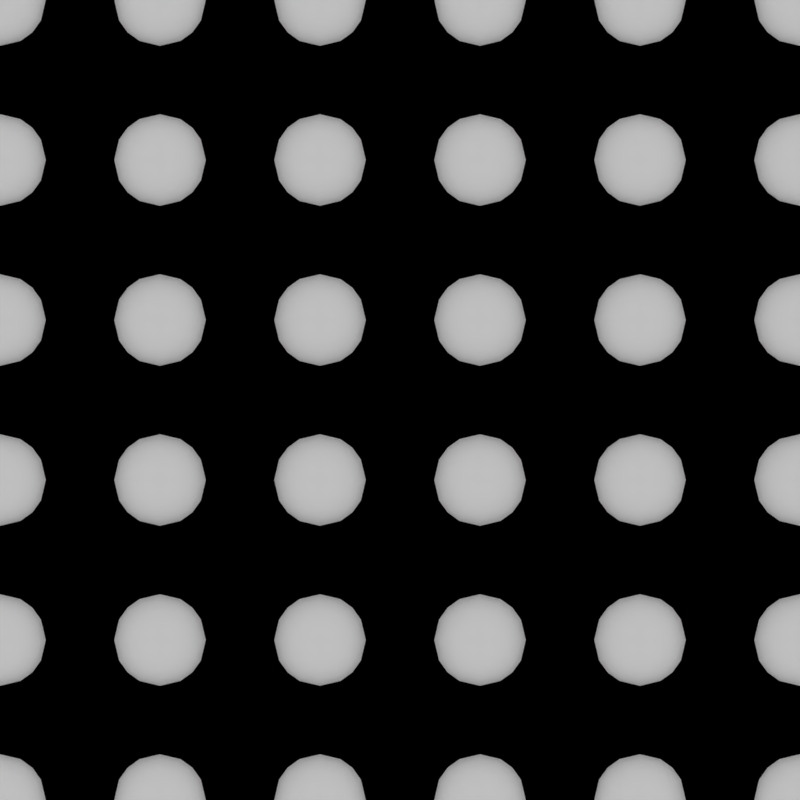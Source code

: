 # Source: grip_bumps_regular.blend  (saved by Blender 2.78.0; exported with 4.5.12 LTS)
import bpy
from mathutils import Matrix  # noqa: F401  (used for matrix-valued properties, if any)

bpy.ops.wm.read_factory_settings(use_empty=True)
scene = bpy.context.scene
scene.name = 'Scene'

# ---- collections
col_collection_1 = bpy.data.collections.new('Collection 1'); scene.collection.children.link(col_collection_1)
col_collection_2 = bpy.data.collections.new('Collection 2'); scene.collection.children.link(col_collection_2)
col_collection_3 = bpy.data.collections.new('Collection 3'); scene.collection.children.link(col_collection_3)
col_collection_3.hide_render = True
col_collection_3.hide_viewport = True

# ---- images (referenced by path relative to the original .blend; pixels are not part of the script)
import os
ASSET_DIR = os.environ.get("B2B_ASSET_DIR", "")  # directory of the original .blend (textures are referenced by path, not embedded)
HERE = os.path.dirname(os.path.abspath(__file__))  # packed textures are extracted next to this script under _unpacked/

def load_image(name, relpath, width, height, colorspace="sRGB"):
    """Load a texture the original file referenced (path relative to the .blend, or extracted next to this script)."""
    p = next((c for c in (os.path.join(HERE, relpath), os.path.join(ASSET_DIR, relpath)) if relpath and os.path.exists(c)), "")
    if p:
        img = bpy.data.images.load(p, check_existing=True)
        img.name = name
    else:  # same state as the original file: an image datablock whose file is absent (Cycles renders it pink)
        img = bpy.data.images.new(name, width, height)
        img.source = "FILE"
        img.filepath = "//" + (relpath or name)
    img.colorspace_settings.name = colorspace
    return img
img_normal_bake = load_image('Normal Bake', '', 1024, 1024, 'sRGB')
img_ao_bake = load_image('AO Bake', '', 1024, 1024, 'sRGB')

# ---- materials (node trees are filled in below, after node groups)
mat_bake_target_material = bpy.data.materials.new('Bake Target Material')
mat_bake_target_material.alpha_threshold = 0.0
mat_bake_target_material.roughness = 0.5
mat_red = bpy.data.materials.new('Red')
mat_red.alpha_threshold = 0.0
mat_red.roughness = 0.5
mat_green = bpy.data.materials.new('Green')
mat_green.alpha_threshold = 0.0
mat_green.roughness = 0.5
mat_blue = bpy.data.materials.new('Blue')
mat_blue.alpha_threshold = 0.0
mat_blue.roughness = 0.5
mat_white = bpy.data.materials.new('White')
mat_white.alpha_threshold = 0.0
mat_white.roughness = 0.5
mat_gray = bpy.data.materials.new('Gray')
mat_gray.alpha_threshold = 0.0
mat_gray.roughness = 0.5
mat_black = bpy.data.materials.new('Black')
mat_black.alpha_threshold = 0.0
mat_black.roughness = 0.5

# ---- node groups
ng_auto_smooth = bpy.data.node_groups.new('Auto Smooth', 'GeometryNodeTree')
_s = ng_auto_smooth.interface.new_socket(name='Geometry', in_out='OUTPUT', socket_type='NodeSocketGeometry')
_s = ng_auto_smooth.interface.new_socket(name='Geometry', in_out='INPUT', socket_type='NodeSocketGeometry')
_s = ng_auto_smooth.interface.new_socket(name='Angle', in_out='INPUT', socket_type='NodeSocketFloat')
_s.subtype = 'ANGLE'
_s.min_value = 0.0
_s.max_value = 3.142
ng_auto_smooth.is_modifier = True
_N = ng_auto_smooth.nodes; _L = ng_auto_smooth.links
n0 = _N.new('NodeGroupOutput'); n0.name = 'Group Output'; n0.location = (480, -100)
n1 = _N.new('NodeGroupInput'); n1.name = 'Group Input'; n1.location = (-420, -300)
n2 = _N.new('NodeGroupInput'); n2.name = 'Group Input.001'; n2.location = (-60, -100)
n3 = _N.new('GeometryNodeSetShadeSmooth'); n3.name = 'Set Shade Smooth'; n3.location = (120, -100)
n3.domain = 'EDGE'
n4 = _N.new('GeometryNodeSetShadeSmooth'); n4.name = 'Set Shade Smooth.001'; n4.location = (300, -100)
n5 = _N.new('GeometryNodeInputMeshEdgeAngle'); n5.name = 'Edge Angle'; n5.location = (-420, -220)
n6 = _N.new('GeometryNodeInputEdgeSmooth'); n6.name = 'Is Edge Smooth'; n6.location = (-60, -160)
n7 = _N.new('GeometryNodeInputShadeSmooth'); n7.name = 'Is Face Smooth'; n7.location = (-240, -340)
n8 = _N.new('FunctionNodeBooleanMath'); n8.name = 'Boolean Math'; n8.location = (-60, -220)
n9 = _N.new('FunctionNodeCompare'); n9.name = 'Compare'; n9.location = (-240, -180)
n9.operation = 'LESS_EQUAL'
_L.new(n5.outputs[0], n9.inputs[0])
_L.new(n4.outputs[0], n0.inputs[0])
_L.new(n1.outputs[1], n9.inputs[1])
_L.new(n9.outputs[0], n8.inputs[0])
_L.new(n7.outputs[0], n8.inputs[1])
_L.new(n2.outputs[0], n3.inputs[0])
_L.new(n6.outputs[0], n3.inputs[1])
_L.new(n3.outputs[0], n4.inputs[0])
_L.new(n8.outputs[0], n3.inputs[2])
n0.is_active_output = True

# ---- material node trees
mat_bake_target_material.use_nodes = True; mat_bake_target_material.node_tree.nodes.clear()
_N = mat_bake_target_material.node_tree.nodes; _L = mat_bake_target_material.node_tree.links
n0 = _N.new('ShaderNodeOutputMaterial'); n0.name = 'Material Output'; n0.location = (300, 300)
n1 = _N.new('ShaderNodeBsdfDiffuse'); n1.name = 'Diffuse BSDF'; n1.location = (10, 300)
n2 = _N.new('ShaderNodeTexImage'); n2.name = 'Image Texture'; n2.location = (418, 134)
n2.label = 'Normal Bake'
n2.width = 140
n2.image = img_normal_bake
n3 = _N.new('ShaderNodeTexImage'); n3.name = 'Image Texture.001'; n3.location = (648, 134)
n3.label = 'AO Bake'
n3.width = 140
n3.image = img_ao_bake
_L.new(n1.outputs[0], n0.inputs[0])
n0.is_active_output = True
mat_red.use_nodes = True; mat_red.node_tree.nodes.clear()
_N = mat_red.node_tree.nodes; _L = mat_red.node_tree.links
n0 = _N.new('ShaderNodeOutputMaterial'); n0.name = 'Material Output'; n0.location = (300, 300)
n1 = _N.new('ShaderNodeBsdfDiffuse'); n1.name = 'Diffuse BSDF'; n1.location = (10, 300)
n1.inputs[0].default_value = (1.0, 0.0, 0.0, 1.0)
_L.new(n1.outputs[0], n0.inputs[0])
n0.is_active_output = True
mat_green.use_nodes = True; mat_green.node_tree.nodes.clear()
_N = mat_green.node_tree.nodes; _L = mat_green.node_tree.links
n0 = _N.new('ShaderNodeOutputMaterial'); n0.name = 'Material Output'; n0.location = (300, 300)
n1 = _N.new('ShaderNodeBsdfDiffuse'); n1.name = 'Diffuse BSDF'; n1.location = (10, 300)
n1.inputs[0].default_value = (0.0, 1.0, 0.0, 1.0)
_L.new(n1.outputs[0], n0.inputs[0])
n0.is_active_output = True
mat_blue.use_nodes = True; mat_blue.node_tree.nodes.clear()
_N = mat_blue.node_tree.nodes; _L = mat_blue.node_tree.links
n0 = _N.new('ShaderNodeOutputMaterial'); n0.name = 'Material Output'; n0.location = (300, 300)
n1 = _N.new('ShaderNodeBsdfDiffuse'); n1.name = 'Diffuse BSDF'; n1.location = (10, 300)
n1.inputs[0].default_value = (0.0, 0.0, 1.0, 1.0)
_L.new(n1.outputs[0], n0.inputs[0])
n0.is_active_output = True
mat_white.use_nodes = True; mat_white.node_tree.nodes.clear()
_N = mat_white.node_tree.nodes; _L = mat_white.node_tree.links
n0 = _N.new('ShaderNodeOutputMaterial'); n0.name = 'Material Output'; n0.location = (300, 300)
n1 = _N.new('ShaderNodeBsdfDiffuse'); n1.name = 'Diffuse BSDF'; n1.location = (10, 300)
n1.inputs[0].default_value = (1.0, 1.0, 1.0, 1.0)
_L.new(n1.outputs[0], n0.inputs[0])
n0.is_active_output = True
mat_gray.use_nodes = True; mat_gray.node_tree.nodes.clear()
_N = mat_gray.node_tree.nodes; _L = mat_gray.node_tree.links
n0 = _N.new('ShaderNodeOutputMaterial'); n0.name = 'Material Output'; n0.location = (300, 300)
n1 = _N.new('ShaderNodeBsdfDiffuse'); n1.name = 'Diffuse BSDF'; n1.location = (10, 300)
n1.inputs[0].default_value = (0.214, 0.214, 0.214, 1.0)
_L.new(n1.outputs[0], n0.inputs[0])
n0.is_active_output = True
mat_black.use_nodes = True; mat_black.node_tree.nodes.clear()
_N = mat_black.node_tree.nodes; _L = mat_black.node_tree.links
n0 = _N.new('ShaderNodeOutputMaterial'); n0.name = 'Material Output'; n0.location = (300, 300)
n1 = _N.new('ShaderNodeBsdfDiffuse'); n1.name = 'Diffuse BSDF'; n1.location = (10, 300)
n1.inputs[0].default_value = (0.0, 0.0, 0.0, 1.0)
_L.new(n1.outputs[0], n0.inputs[0])
n0.is_active_output = True

# ---- world
world_world = bpy.data.worlds.new('World'); scene.world = world_world
world_world.use_nodes = True; world_world.node_tree.nodes.clear()
_N = world_world.node_tree.nodes; _L = world_world.node_tree.links
n0 = _N.new('ShaderNodeOutputWorld'); n0.name = 'World Output'; n0.location = (300, 300)
n1 = _N.new('ShaderNodeBackground'); n1.name = 'Background'; n1.location = (10, 300)
n1.inputs[0].default_value = (0.3185, 0.3185, 0.3185, 1.0)
_L.new(n1.outputs[0], n0.inputs[0])
n0.is_active_output = True
world_world.color = (0.05088, 0.05088, 0.05088)
world_world.use_sun_shadow = False
world_world.sun_shadow_jitter_overblur = 0.0
world_world.cycles.sampling_method = 'MANUAL'

# ---- cameras
cam_camera = bpy.data.cameras.new('Camera')
cam_camera.type = 'ORTHO'
cam_camera.clip_end = 100.0
cam_camera.lens = 35.0
cam_camera.sensor_width = 32.0
cam_camera.sensor_height = 18.0
cam_camera.ortho_scale = 1.0
cam_camera.dof.focus_distance = 0.0

# ---- meshes
me_plane = bpy.data.meshes.new('Plane')
me_plane.from_pydata([(-0.5, -0.5, 0.0), (0.5, -0.5, 0.0), (-0.5, 0.5, 0.0), (0.5, 0.5, 0.0)], [], [(0, 1, 3, 2)])
_uv = me_plane.uv_layers.new(name='UVMap')
_uv.uv.foreach_set('vector', [0.0, 0.0, 1.0, 0.0, 1.0, 1.0, 0.0, 1.0])
me_plane.materials.append(mat_bake_target_material)
me_plane.use_remesh_preserve_volume = False
me_plane.use_remesh_preserve_attributes = False
me_plane.use_mirror_vertex_groups = False
me_plane.update()
me_honeycomb = bpy.data.meshes.new('honeycomb')
me_honeycomb.from_pydata([(0.2, 0.0, 0.0), (0.0, 0.0, 0.0), (0.2, -0.2, 0.0), (0.0, -0.2, 0.0), (0.1405, -0.05949, 0.0), (0.05949, -0.05949, 0.0), (0.05949, -0.1405, 0.0), (0.1405, -0.1405, 0.0), (0.1573, -0.1, 0.0), (0.04271, -0.1, 0.0), (0.1, -0.1573, 0.0), (0.1, -0.04271, 0.0), (0.07438, -0.04876, 0.0), (0.1256, -0.1512, 0.0), (0.04876, -0.1256, 0.0), (0.1512, -0.07438, 0.0), (0.1512, -0.1256, 0.0), (0.04876, -0.07438, 0.0), (0.07438, -0.1512, 0.0), (0.1256, -0.04876, 0.0), (0.06831, -0.1317, 0.05686), (0.06831, -0.06831, 0.05686), (0.1317, -0.1317, 0.05686), (0.1317, -0.06831, 0.05686), (0.06118, -0.1388, 0.02516), (0.06118, -0.1, 0.06398), (0.06118, -0.06118, 0.02516), (0.1, -0.06118, 0.06398), (0.1388, -0.06118, 0.02516), (0.1388, -0.1, 0.06398), (0.1388, -0.1388, 0.02516), (0.1, -0.1388, 0.06398), (0.1, -0.1, 0.08006), (0.1, -0.1549, 0.02516), (0.1549, -0.1, 0.02516), (0.1, -0.04511, 0.02516), (0.04511, -0.1, 0.02516), (0.0634, -0.1366, 0.04346), (0.0634, -0.0817, 0.06176), (0.1183, -0.0634, 0.06176), (0.1366, -0.1183, 0.06176), (0.0817, -0.1366, 0.06176), (0.0634, -0.1183, 0.06176), (0.0634, -0.0634, 0.04346), (0.0817, -0.0634, 0.06176), (0.1366, -0.0634, 0.04346), (0.1366, -0.0817, 0.06176), (0.1366, -0.1366, 0.04346), (0.1183, -0.1366, 0.06176), (0.1, -0.1245, 0.07426), (0.1, -0.07545, 0.07426), (0.1245, -0.1, 0.07426), (0.07545, -0.1, 0.07426), (0.07545, -0.1491, 0.02516), (0.1245, -0.1491, 0.02516), (0.1, -0.1491, 0.04971), (0.1491, -0.1245, 0.02516), (0.1491, -0.07545, 0.02516), (0.1491, -0.1, 0.04971), (0.1245, -0.0509, 0.02516), (0.07545, -0.0509, 0.02516), (0.1, -0.0509, 0.04971), (0.0509, -0.07545, 0.02516), (0.0509, -0.1245, 0.02516), (0.0509, -0.1, 0.04971), (0.05518, -0.1224, 0.04757), (0.07759, -0.05518, 0.04757), (0.1448, -0.07759, 0.04757), (0.1224, -0.1448, 0.04757), (0.07759, -0.07759, 0.06998), (0.1224, -0.07759, 0.06998), (0.1224, -0.1224, 0.06998), (0.07759, -0.1224, 0.06998), (0.07759, -0.1448, 0.04757), (0.1448, -0.1224, 0.04757), (0.1224, -0.05518, 0.04757), (0.05518, -0.07759, 0.04757)], [], [(5, 12, 11, 19, 4, 0, 1), (7, 13, 10, 18, 6, 3, 2), (6, 14, 9, 17, 5, 1, 3), (4, 15, 8, 16, 7, 2, 0), (76, 38, 21, 43), (75, 39, 23, 45), (74, 40, 22, 47), (73, 41, 20, 37), (72, 42, 20, 41), (71, 49, 31, 48), (70, 50, 32, 51), (69, 38, 25, 52), (14, 63, 36, 9), (18, 53, 24, 6), (68, 48, 31, 55), (17, 62, 26, 5), (13, 54, 33, 10), (67, 46, 29, 58), (19, 59, 28, 4), (16, 56, 30, 7), (66, 44, 27, 61), (4, 28, 57, 15), (15, 57, 34, 8), (65, 42, 25, 64), (63, 65, 64, 36), (24, 37, 65, 63), (37, 20, 42, 65), (9, 36, 62, 17), (8, 34, 56, 16), (60, 66, 61, 35), (26, 43, 66, 60), (43, 21, 44, 66), (11, 35, 59, 19), (7, 30, 54, 13), (57, 67, 58, 34), (28, 45, 67, 57), (45, 23, 46, 67), (12, 60, 35, 11), (10, 33, 53, 18), (54, 68, 55, 33), (30, 47, 68, 54), (47, 22, 48, 68), (5, 26, 60, 12), (6, 24, 63, 14), (50, 69, 52, 32), (27, 44, 69, 50), (44, 21, 38, 69), (46, 70, 51, 29), (23, 39, 70, 46), (39, 27, 50, 70), (40, 71, 48, 22), (29, 51, 71, 40), (51, 32, 49, 71), (49, 72, 41, 31), (32, 52, 72, 49), (52, 25, 42, 72), (53, 73, 37, 24), (33, 55, 73, 53), (55, 31, 41, 73), (56, 74, 47, 30), (34, 58, 74, 56), (58, 29, 40, 74), (59, 75, 45, 28), (35, 61, 75, 59), (61, 27, 39, 75), (62, 76, 43, 26), (36, 64, 76, 62), (64, 25, 38, 76)])
me_honeycomb.polygons.foreach_set('use_smooth', [True] * 68)
me_honeycomb.polygons.foreach_set('material_index', [5, 5, 5, 5, 3, 3, 3, 3, 3, 3, 3, 3, 3, 3, 3, 3, 3, 3, 3, 3, 3, 3, 3, 3, 3, 3, 3, 3, 3, 3, 3, 3, 3, 3, 3, 3, 3, 3, 3, 3, 3, 3, 3, 3, 3, 3, 3, 3, 3, 3, 3, 3, 3, 3, 3, 3, 3, 3, 3, 3, 3, 3, 3, 3, 3, 3, 3, 3])
me_honeycomb.materials.append(mat_red)
me_honeycomb.materials.append(mat_green)
me_honeycomb.materials.append(mat_blue)
me_honeycomb.materials.append(mat_white)
me_honeycomb.materials.append(mat_gray)
me_honeycomb.materials.append(mat_black)
me_honeycomb.use_remesh_preserve_volume = False
me_honeycomb.use_remesh_preserve_attributes = False
me_honeycomb.use_mirror_vertex_groups = False
me_honeycomb.update()
me_honeycomb_002 = bpy.data.meshes.new('honeycomb.002')
me_honeycomb_002.from_pydata([(0.2, 0.0, 0.0), (0.0, 0.0, 0.0), (0.2, -0.2, 0.0), (0.0, -0.2, 0.0), (0.1405, -0.05949, 0.0), (0.05949, -0.05949, 0.0), (0.05949, -0.1405, 0.0), (0.1405, -0.1405, 0.0), (0.1573, -0.1, 0.0), (0.04271, -0.1, 0.0), (0.1, -0.1573, 0.0), (0.1, -0.04271, 0.0), (0.07438, -0.04876, 0.0), (0.1256, -0.1512, 0.0), (0.04876, -0.1256, 0.0), (0.1512, -0.07438, 0.0), (0.1512, -0.1256, 0.0), (0.04876, -0.07438, 0.0), (0.07438, -0.1512, 0.0), (0.1256, -0.04876, 0.0), (0.06831, -0.1317, 0.05686), (0.06831, -0.06831, 0.05686), (0.1317, -0.1317, 0.05686), (0.1317, -0.06831, 0.05686), (0.06118, -0.1388, 0.02516), (0.06118, -0.1, 0.06398), (0.06118, -0.06118, 0.02516), (0.1, -0.06118, 0.06398), (0.1388, -0.06118, 0.02516), (0.1388, -0.1, 0.06398), (0.1388, -0.1388, 0.02516), (0.1, -0.1388, 0.06398), (0.1, -0.1, 0.08006), (0.1, -0.1549, 0.02516), (0.1549, -0.1, 0.02516), (0.1, -0.04511, 0.02516), (0.04511, -0.1, 0.02516), (0.0634, -0.1366, 0.04346), (0.0634, -0.0817, 0.06176), (0.1183, -0.0634, 0.06176), (0.1366, -0.1183, 0.06176), (0.0817, -0.1366, 0.06176), (0.0634, -0.1183, 0.06176), (0.0634, -0.0634, 0.04346), (0.0817, -0.0634, 0.06176), (0.1366, -0.0634, 0.04346), (0.1366, -0.0817, 0.06176), (0.1366, -0.1366, 0.04346), (0.1183, -0.1366, 0.06176), (0.1, -0.1245, 0.07426), (0.1, -0.07545, 0.07426), (0.1245, -0.1, 0.07426), (0.07545, -0.1, 0.07426), (0.07545, -0.1491, 0.02516), (0.1245, -0.1491, 0.02516), (0.1, -0.1491, 0.04971), (0.1491, -0.1245, 0.02516), (0.1491, -0.07545, 0.02516), (0.1491, -0.1, 0.04971), (0.1245, -0.0509, 0.02516), (0.07545, -0.0509, 0.02516), (0.1, -0.0509, 0.04971), (0.0509, -0.07545, 0.02516), (0.0509, -0.1245, 0.02516), (0.0509, -0.1, 0.04971), (0.05518, -0.1224, 0.04757), (0.07759, -0.05518, 0.04757), (0.1448, -0.07759, 0.04757), (0.1224, -0.1448, 0.04757), (0.07759, -0.07759, 0.06998), (0.1224, -0.07759, 0.06998), (0.1224, -0.1224, 0.06998), (0.07759, -0.1224, 0.06998), (0.07759, -0.1448, 0.04757), (0.1448, -0.1224, 0.04757), (0.1224, -0.05518, 0.04757), (0.05518, -0.07759, 0.04757)], [], [(5, 12, 11, 19, 4, 0, 1), (7, 13, 10, 18, 6, 3, 2), (6, 14, 9, 17, 5, 1, 3), (4, 15, 8, 16, 7, 2, 0), (76, 38, 21, 43), (75, 39, 23, 45), (74, 40, 22, 47), (73, 41, 20, 37), (72, 42, 20, 41), (71, 49, 31, 48), (70, 50, 32, 51), (69, 38, 25, 52), (14, 63, 36, 9), (18, 53, 24, 6), (68, 48, 31, 55), (17, 62, 26, 5), (13, 54, 33, 10), (67, 46, 29, 58), (19, 59, 28, 4), (16, 56, 30, 7), (66, 44, 27, 61), (4, 28, 57, 15), (15, 57, 34, 8), (65, 42, 25, 64), (63, 65, 64, 36), (24, 37, 65, 63), (37, 20, 42, 65), (9, 36, 62, 17), (8, 34, 56, 16), (60, 66, 61, 35), (26, 43, 66, 60), (43, 21, 44, 66), (11, 35, 59, 19), (7, 30, 54, 13), (57, 67, 58, 34), (28, 45, 67, 57), (45, 23, 46, 67), (12, 60, 35, 11), (10, 33, 53, 18), (54, 68, 55, 33), (30, 47, 68, 54), (47, 22, 48, 68), (5, 26, 60, 12), (6, 24, 63, 14), (50, 69, 52, 32), (27, 44, 69, 50), (44, 21, 38, 69), (46, 70, 51, 29), (23, 39, 70, 46), (39, 27, 50, 70), (40, 71, 48, 22), (29, 51, 71, 40), (51, 32, 49, 71), (49, 72, 41, 31), (32, 52, 72, 49), (52, 25, 42, 72), (53, 73, 37, 24), (33, 55, 73, 53), (55, 31, 41, 73), (56, 74, 47, 30), (34, 58, 74, 56), (58, 29, 40, 74), (59, 75, 45, 28), (35, 61, 75, 59), (61, 27, 39, 75), (62, 76, 43, 26), (36, 64, 76, 62), (64, 25, 38, 76)])
me_honeycomb_002.polygons.foreach_set('use_smooth', [True] * 68)
me_honeycomb_002.polygons.foreach_set('material_index', [1, 1, 1, 1, 0, 0, 0, 0, 0, 0, 0, 0, 0, 0, 0, 0, 0, 0, 0, 0, 0, 0, 0, 0, 0, 0, 0, 0, 0, 0, 0, 0, 0, 0, 0, 0, 0, 0, 0, 0, 0, 0, 0, 0, 0, 0, 0, 0, 0, 0, 0, 0, 0, 0, 0, 0, 0, 0, 0, 0, 0, 0, 0, 0, 0, 0, 0, 0])
me_honeycomb_002.materials.append(mat_red)
me_honeycomb_002.materials.append(mat_green)
me_honeycomb_002.materials.append(mat_blue)
me_honeycomb_002.materials.append(mat_white)
me_honeycomb_002.materials.append(mat_gray)
me_honeycomb_002.materials.append(mat_black)
me_honeycomb_002.use_remesh_preserve_volume = False
me_honeycomb_002.use_remesh_preserve_attributes = False
me_honeycomb_002.use_mirror_vertex_groups = False
me_honeycomb_002.update()

# ---- objects
ob_camera = bpy.data.objects.new('Camera', cam_camera)
ob_bake_target = bpy.data.objects.new('Bake Target', me_plane)
ob_pattern_array_bw = bpy.data.objects.new('Pattern Array BW', me_honeycomb)
ob_pattern_array_rgb = bpy.data.objects.new('Pattern Array RGB', me_honeycomb_002)

# ---- transforms, parenting, visibility, modifiers, constraints
ob_camera.location = (0.0, 0.0, 2.0)
ob_camera.hide_viewport = True
ob_camera.lineart.crease_threshold = 0.0
ob_bake_target.location = (0.0, 0.0, 0.0)
ob_bake_target.hide_render = True
ob_bake_target.display_type = 'WIRE'
ob_bake_target.show_in_front = True
ob_bake_target.lineart.crease_threshold = 0.0
ob_pattern_array_bw.location = (-0.6, 0.6, 0.0)
ob_pattern_array_bw.lineart.crease_threshold = 0.0
_m = ob_pattern_array_bw.modifiers.new('Array', 'ARRAY')
_m.count = 6
_m.constant_offset_displace = (0.0, 0.0, 0.0)
_m = ob_pattern_array_bw.modifiers.new('Array.001', 'ARRAY')
_m.count = 6
_m.constant_offset_displace = (0.0, 0.0, 0.0)
_m.relative_offset_displace = (0.0, -1.0, 0.0)
_m = ob_pattern_array_bw.modifiers.new('Auto Smooth', 'NODES')
_m.node_group = ng_auto_smooth
_gi = [s.identifier for s in ng_auto_smooth.interface.items_tree if s.item_type == 'SOCKET' and s.in_out == 'INPUT']
_m[_gi[1]] = 0.5236  # Angle
ob_pattern_array_rgb.location = (-0.5, 0.5, 0.0)
ob_pattern_array_rgb.lineart.crease_threshold = 0.0
_m = ob_pattern_array_rgb.modifiers.new('Array', 'ARRAY')
_m.count = 5
_m.constant_offset_displace = (0.0, 0.0, 0.0)
_m = ob_pattern_array_rgb.modifiers.new('Array.001', 'ARRAY')
_m.count = 5
_m.constant_offset_displace = (0.0, 0.0, 0.0)
_m.relative_offset_displace = (0.0, -1.0, 0.0)
_m = ob_pattern_array_rgb.modifiers.new('Auto Smooth', 'NODES')
_m.node_group = ng_auto_smooth
_gi = [s.identifier for s in ng_auto_smooth.interface.items_tree if s.item_type == 'SOCKET' and s.in_out == 'INPUT']
_m[_gi[1]] = 0.5236  # Angle

# ---- collection membership
col_collection_1.objects.link(ob_camera)
col_collection_1.objects.link(ob_bake_target)
col_collection_2.objects.link(ob_pattern_array_bw)
col_collection_3.objects.link(ob_pattern_array_rgb)

# ---- scene / render settings (as saved in the file)
scene.camera = ob_camera
scene.frame_start = 1; scene.frame_end = 250; scene.frame_set(1)
scene.render.engine = 'CYCLES'
scene.render.image_settings.compression = 90
scene.render.resolution_x = 1024
scene.render.resolution_y = 1024
scene.render.dither_intensity = 0.0
scene.render.use_sequencer = False
scene.render.use_stamp_time = False
scene.render.use_stamp_date = False
scene.render.use_stamp_scene = False
scene.render.use_stamp_note = True
scene.render.use_stamp_filename = False
scene.render.stamp_font_size = 10
scene.render.stamp_background = (0.0, 0.0, 0.0, 0.8)
scene.cycles.use_denoising = False
scene.cycles.samples = 256
scene.cycles.sampling_pattern = 'TABULATED_SOBOL'
scene.cycles.light_sampling_threshold = 0.05
scene.cycles.use_adaptive_sampling = False
scene.cycles.use_light_tree = False
scene.cycles.caustics_reflective = False
scene.cycles.caustics_refractive = False
scene.cycles.blur_glossy = 0.05
scene.cycles.volume_bounces = 4
scene.cycles.sample_clamp_indirect = 0.5
scene.cycles.bake_type = 'AO'
scene.view_settings.view_transform = 'Standard'
scene.view_settings.use_curve_mapping = True
scene.view_settings.curve_mapping.use_clip = True
scene.view_settings.curve_mapping.clip_max_x = 1.0
scene.view_settings.curve_mapping.clip_max_y = 1.0
scene.view_settings.curve_mapping.extend = 'EXTRAPOLATED'
scene.view_settings.curve_mapping.white_level = (0.6105, 0.6105, 0.6105)
_c = scene.view_settings.curve_mapping.curves[0]
while len(_c.points) > 2: _c.points.remove(_c.points[-1])
_c.points[0].location = (0.0, 0.0); _c.points[0].handle_type = 'AUTO'
_c.points[1].location = (1.0, 1.0); _c.points[1].handle_type = 'AUTO'
_c = scene.view_settings.curve_mapping.curves[1]
while len(_c.points) > 2: _c.points.remove(_c.points[-1])
_c.points[0].location = (0.0, 0.0); _c.points[0].handle_type = 'AUTO'
_c.points[1].location = (1.0, 1.0); _c.points[1].handle_type = 'AUTO'
_c = scene.view_settings.curve_mapping.curves[2]
while len(_c.points) > 2: _c.points.remove(_c.points[-1])
_c.points[0].location = (0.0, 0.0); _c.points[0].handle_type = 'AUTO'
_c.points[1].location = (1.0, 1.0); _c.points[1].handle_type = 'AUTO'
_c = scene.view_settings.curve_mapping.curves[3]
while len(_c.points) > 2: _c.points.remove(_c.points[-1])
_c.points[0].location = (0.0, 0.0); _c.points[0].handle_type = 'AUTO'
_c.points[1].location = (1.0, 1.0); _c.points[1].handle_type = 'AUTO'
scene.view_settings.curve_mapping.update()
bpy.context.view_layer.update()
